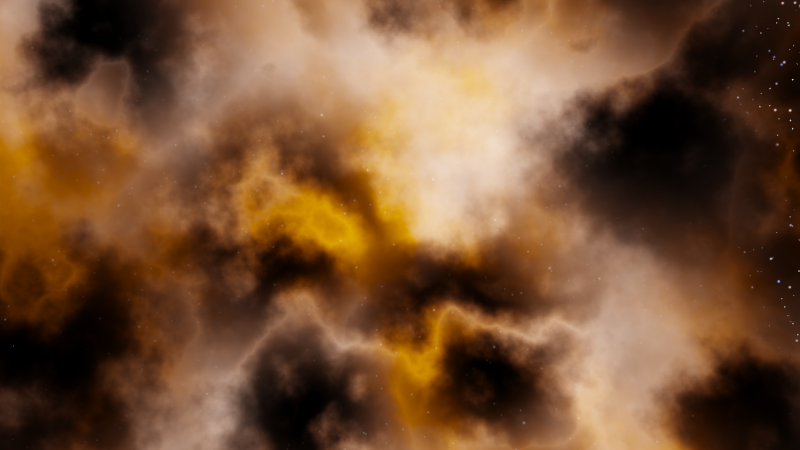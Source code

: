 # Source: NebulaShader3.blend  (saved by Blender 3.0.42; exported with 4.5.12 LTS)
import bpy
from mathutils import Matrix  # noqa: F401  (used for matrix-valued properties, if any)

bpy.ops.wm.read_factory_settings(use_empty=True)
scene = bpy.context.scene
scene.name = 'Scene'

# ---- collections
col_collection_1 = bpy.data.collections.new('Collection 1'); scene.collection.children.link(col_collection_1)

# ---- images (referenced by path relative to the original .blend; pixels are not part of the script)
import os
ASSET_DIR = os.environ.get("B2B_ASSET_DIR", "")  # directory of the original .blend (textures are referenced by path, not embedded)
HERE = os.path.dirname(os.path.abspath(__file__))  # packed textures are extracted next to this script under _unpacked/

def load_image(name, relpath, width, height, colorspace="sRGB"):
    """Load a texture the original file referenced (path relative to the .blend, or extracted next to this script)."""
    p = next((c for c in (os.path.join(HERE, relpath), os.path.join(ASSET_DIR, relpath)) if relpath and os.path.exists(c)), "")
    if p:
        img = bpy.data.images.load(p, check_existing=True)
        img.name = name
    else:  # same state as the original file: an image datablock whose file is absent (Cycles renders it pink)
        img = bpy.data.images.new(name, width, height)
        img.source = "FILE"
        img.filepath = "//" + (relpath or name)
    img.colorspace_settings.name = colorspace
    return img
img_8192x4096_png = load_image('8192x4096.png', '_unpacked/8192x4096.97308974.png', 8192, 4096, 'sRGB')

# ---- node groups
ng_rotate_003 = bpy.data.node_groups.new('Rotate.003', 'ShaderNodeTree')
_s = ng_rotate_003.interface.new_socket(name='a', in_out='OUTPUT', socket_type='NodeSocketFloat')
_s.min_value = 0.0
_s.max_value = 0.0
_s = ng_rotate_003.interface.new_socket(name='b', in_out='OUTPUT', socket_type='NodeSocketFloat')
_s.min_value = 0.0
_s.max_value = 0.0
_s = ng_rotate_003.interface.new_socket(name='a', in_out='INPUT', socket_type='NodeSocketFloat')
_s.default_value = 0.5
_s.min_value = -1e+04
_s.max_value = 1e+04
_s = ng_rotate_003.interface.new_socket(name='b', in_out='INPUT', socket_type='NodeSocketFloat')
_s.default_value = 0.5
_s.min_value = -1e+04
_s.max_value = 1e+04
_s = ng_rotate_003.interface.new_socket(name='Theta', in_out='INPUT', socket_type='NodeSocketFloat')
_s.min_value = -1e+04
_s.max_value = 1e+04
_N = ng_rotate_003.nodes; _L = ng_rotate_003.links
n0 = _N.new('ShaderNodeMath'); n0.name = 'Math.025'; n0.location = (-335, 148)
n0.operation = 'COSINE'
n1 = _N.new('ShaderNodeMath'); n1.name = 'Math.028'; n1.location = (-326, -54)
n1.operation = 'SINE'
n2 = _N.new('ShaderNodeMath'); n2.name = 'Math.029'; n2.location = (-97, -58)
n2.operation = 'MULTIPLY'
n3 = _N.new('ShaderNodeMath'); n3.name = 'Math.027'; n3.location = (-106, 142)
n3.operation = 'MULTIPLY'
n4 = _N.new('ShaderNodeMath'); n4.name = 'Math.026'; n4.location = (111, 50)
n4.operation = 'SUBTRACT'
n5 = _N.new('ShaderNodeMath'); n5.name = 'Math.030'; n5.location = (346, 35)
n5.operation = 'COSINE'
n6 = _N.new('ShaderNodeMath'); n6.name = 'Math.033'; n6.location = (352, -137)
n6.operation = 'SINE'
n7 = _N.new('ShaderNodeMath'); n7.name = 'Math.032'; n7.location = (538, -148)
n7.operation = 'MULTIPLY'
n8 = _N.new('ShaderNodeMath'); n8.name = 'Math.031'; n8.location = (536, 31)
n8.operation = 'MULTIPLY'
n9 = _N.new('ShaderNodeMath'); n9.name = 'Math.034'; n9.location = (759, -25)
n9.operation = 'SUBTRACT'
n10 = _N.new('ShaderNodeMath'); n10.name = 'Math.035'; n10.location = (-743, -166)
n10.operation = 'DIVIDE'
n10.inputs[1].default_value = 57.32
n11 = _N.new('NodeGroupInput'); n11.name = 'Group Input'; n11.location = (-1083, -9)
n12 = _N.new('NodeGroupOutput'); n12.name = 'Group Output'; n12.location = (959, 0)
_L.new(n0.outputs[0], n3.inputs[0])
_L.new(n3.outputs[0], n4.inputs[0])
_L.new(n1.outputs[0], n2.inputs[0])
_L.new(n2.outputs[0], n4.inputs[1])
_L.new(n11.outputs[0], n3.inputs[1])
_L.new(n11.outputs[1], n2.inputs[1])
_L.new(n4.outputs[0], n12.inputs[0])
_L.new(n5.outputs[0], n8.inputs[0])
_L.new(n8.outputs[0], n9.inputs[0])
_L.new(n6.outputs[0], n7.inputs[0])
_L.new(n7.outputs[0], n9.inputs[1])
_L.new(n9.outputs[0], n12.inputs[1])
_L.new(n11.outputs[2], n10.inputs[0])
_L.new(n10.outputs[0], n1.inputs[0])
_L.new(n10.outputs[0], n0.inputs[0])
_L.new(n10.outputs[0], n5.inputs[0])
_L.new(n10.outputs[0], n6.inputs[0])
_L.new(n11.outputs[0], n7.inputs[1])
_L.new(n11.outputs[1], n8.inputs[1])
n12.is_active_output = True
ng_mappingtransform_003 = bpy.data.node_groups.new('MappingTransform.003', 'ShaderNodeTree')
_s = ng_mappingtransform_003.interface.new_socket(name='OutVector', in_out='OUTPUT', socket_type='NodeSocketColor')
_s.default_value = (0.0, 0.0, 0.0, 0.0)
_s = ng_mappingtransform_003.interface.new_socket(name='InVector', in_out='INPUT', socket_type='NodeSocketVector')
_s.min_value = -1.0
_s.max_value = 1.0
_s = ng_mappingtransform_003.interface.new_socket(name='ScaleZ', in_out='INPUT', socket_type='NodeSocketFloat')
_s.default_value = 1.0
_s.min_value = -1e+04
_s.max_value = 1e+04
_s = ng_mappingtransform_003.interface.new_socket(name='ScaleY', in_out='INPUT', socket_type='NodeSocketFloat')
_s.default_value = 1.0
_s.min_value = -1e+04
_s.max_value = 1e+04
_s = ng_mappingtransform_003.interface.new_socket(name='ScaleX', in_out='INPUT', socket_type='NodeSocketFloat')
_s.default_value = 1.0
_s.min_value = -1e+04
_s.max_value = 1e+04
_s = ng_mappingtransform_003.interface.new_socket(name='OffsetZ', in_out='INPUT', socket_type='NodeSocketFloat')
_s.min_value = -1e+04
_s.max_value = 1e+04
_s = ng_mappingtransform_003.interface.new_socket(name='OffsetY', in_out='INPUT', socket_type='NodeSocketFloat')
_s.min_value = -1e+04
_s.max_value = 1e+04
_s = ng_mappingtransform_003.interface.new_socket(name='OffsetX', in_out='INPUT', socket_type='NodeSocketFloat')
_s.min_value = -1e+04
_s.max_value = 1e+04
_s = ng_mappingtransform_003.interface.new_socket(name='RotateZ', in_out='INPUT', socket_type='NodeSocketFloat')
_s.min_value = 0.0
_s.max_value = 359.0
_s = ng_mappingtransform_003.interface.new_socket(name='RotateY', in_out='INPUT', socket_type='NodeSocketFloat')
_s.min_value = 0.0
_s.max_value = 359.0
_s = ng_mappingtransform_003.interface.new_socket(name='RotateX', in_out='INPUT', socket_type='NodeSocketFloat')
_s.min_value = 0.0
_s.max_value = 359.0
_N = ng_mappingtransform_003.nodes; _L = ng_mappingtransform_003.links
n0 = _N.new('ShaderNodeGroup'); n0.name = 'AxisRotate.002'; n0.location = (572, -184)
n0.node_tree = ng_rotate_003
n1 = _N.new('ShaderNodeGroup'); n1.name = 'AxisRotate.001'; n1.location = (331, 37)
n1.node_tree = ng_rotate_003
n2 = _N.new('ShaderNodeGroup'); n2.name = 'AxisRotate'; n2.location = (117, 184)
n2.node_tree = ng_rotate_003
n3 = _N.new('ShaderNodeMath'); n3.name = 'Math.018'; n3.location = (-73, 182)
n4 = _N.new('ShaderNodeMath'); n4.name = 'Math.017'; n4.location = (-72, 12)
n5 = _N.new('ShaderNodeMath'); n5.name = 'Math.016'; n5.location = (-73, -151)
n6 = _N.new('ShaderNodeMath'); n6.name = 'Math.009'; n6.location = (-248, -133)
n6.operation = 'MULTIPLY'
n7 = _N.new('ShaderNodeMath'); n7.name = 'Math.013'; n7.location = (-248, 27)
n7.operation = 'MULTIPLY'
n8 = _N.new('ShaderNodeSeparateColor'); n8.name = 'Separate RGB.001'; n8.location = (-468, 58)
n9 = _N.new('ShaderNodeMapping'); n9.name = 'Mapping'; n9.location = (-867, 224)
n9.vector_type = 'VECTOR'
n10 = _N.new('ShaderNodeCombineColor'); n10.name = 'Combine RGB'; n10.location = (817, -73)
n11 = _N.new('NodeGroupOutput'); n11.name = 'Group Output'; n11.location = (1030, -68)
n12 = _N.new('ShaderNodeMath'); n12.name = 'Math.012'; n12.location = (-242, 183)
n12.operation = 'MULTIPLY'
n13 = _N.new('NodeGroupInput'); n13.name = 'MappingTransform'; n13.location = (-1081, -12)
_L.new(n13.outputs[0], n9.inputs[0])
_L.new(n9.outputs[0], n8.inputs[0])
_L.new(n10.outputs[0], n11.inputs[0])
_L.new(n8.outputs[1], n7.inputs[0])
_L.new(n8.outputs[0], n12.inputs[0])
_L.new(n8.outputs[2], n6.inputs[0])
_L.new(n13.outputs[1], n6.inputs[1])
_L.new(n12.outputs[0], n3.inputs[0])
_L.new(n7.outputs[0], n4.inputs[0])
_L.new(n13.outputs[2], n7.inputs[1])
_L.new(n6.outputs[0], n5.inputs[0])
_L.new(n13.outputs[4], n5.inputs[1])
_L.new(n13.outputs[5], n4.inputs[1])
_L.new(n13.outputs[6], n3.inputs[1])
_L.new(n3.outputs[0], n2.inputs[0])
_L.new(n4.outputs[0], n2.inputs[1])
_L.new(n13.outputs[7], n2.inputs[2])
_L.new(n2.outputs[0], n1.inputs[0])
_L.new(n5.outputs[0], n1.inputs[1])
_L.new(n1.outputs[0], n10.inputs[0])
_L.new(n13.outputs[8], n1.inputs[2])
_L.new(n13.outputs[9], n0.inputs[2])
_L.new(n1.outputs[1], n0.inputs[1])
_L.new(n0.outputs[1], n10.inputs[2])
_L.new(n2.outputs[1], n0.inputs[0])
_L.new(n0.outputs[0], n10.inputs[1])
_L.new(n13.outputs[3], n12.inputs[1])
n11.is_active_output = True
ng_nebulashader = bpy.data.node_groups.new('NebulaShader', 'ShaderNodeTree')
_s = ng_nebulashader.interface.new_socket(name='Background', in_out='OUTPUT', socket_type='NodeSocketShader')
_s = ng_nebulashader.interface.new_socket(name='ScaleX', in_out='INPUT', socket_type='NodeSocketFloat')
_s.default_value = 1.0
_s.min_value = -1e+04
_s.max_value = 1e+04
_s = ng_nebulashader.interface.new_socket(name='ScaleY', in_out='INPUT', socket_type='NodeSocketFloat')
_s.default_value = 1.0
_s.min_value = -1e+04
_s.max_value = 1e+04
_s = ng_nebulashader.interface.new_socket(name='ScaleZ', in_out='INPUT', socket_type='NodeSocketFloat')
_s.default_value = 1.0
_s.min_value = -1e+04
_s.max_value = 1e+04
_s = ng_nebulashader.interface.new_socket(name='OffsetX', in_out='INPUT', socket_type='NodeSocketFloat')
_s.default_value = 1.0
_s.min_value = -1e+04
_s.max_value = 1e+04
_s = ng_nebulashader.interface.new_socket(name='OffsetY', in_out='INPUT', socket_type='NodeSocketFloat')
_s.default_value = 1.0
_s.min_value = -1e+04
_s.max_value = 1e+04
_s = ng_nebulashader.interface.new_socket(name='OffsetZ', in_out='INPUT', socket_type='NodeSocketFloat')
_s.default_value = 1.0
_s.min_value = -1e+04
_s.max_value = 1e+04
_s = ng_nebulashader.interface.new_socket(name='RotateX', in_out='INPUT', socket_type='NodeSocketFloat')
_s.default_value = 1.0
_s.min_value = 0.0
_s.max_value = 359.0
_s = ng_nebulashader.interface.new_socket(name='RotateY', in_out='INPUT', socket_type='NodeSocketFloat')
_s.default_value = 1.0
_s.min_value = 0.0
_s.max_value = 359.0
_s = ng_nebulashader.interface.new_socket(name='RotateZ', in_out='INPUT', socket_type='NodeSocketFloat')
_s.default_value = 1.0
_s.min_value = 0.0
_s.max_value = 359.0
_s = ng_nebulashader.interface.new_socket(name='Nebula_Size', in_out='INPUT', socket_type='NodeSocketFloat')
_s.default_value = 1.7
_s.min_value = -1e+04
_s.max_value = 1e+04
_s = ng_nebulashader.interface.new_socket(name='Strength', in_out='INPUT', socket_type='NodeSocketFloat')
_s.default_value = 1.0
_s.min_value = 0.0
_s.max_value = 1e+06
_s = ng_nebulashader.interface.new_socket(name='Density', in_out='INPUT', socket_type='NodeSocketFloat')
_s.default_value = -5.0
_s.min_value = -1e+04
_s.max_value = 1e+04
_s = ng_nebulashader.interface.new_socket(name='Distortion', in_out='INPUT', socket_type='NodeSocketFloat')
_s.subtype = 'FACTOR'
_s.default_value = 1.0
_s.min_value = 0.0
_s.max_value = 1.0
_s = ng_nebulashader.interface.new_socket(name='Nebula_Color', in_out='INPUT', socket_type='NodeSocketColor')
_s.default_value = (0.5, 0.3561, 0.2271, 1.0)
_s = ng_nebulashader.interface.new_socket(name='Hue', in_out='INPUT', socket_type='NodeSocketFloat')
_s.default_value = 0.5
_s.min_value = 0.0
_s.max_value = 1.0
_s = ng_nebulashader.interface.new_socket(name='Saturation', in_out='INPUT', socket_type='NodeSocketFloat')
_s.default_value = 2.0
_s.min_value = 0.0
_s.max_value = 2.0
_s = ng_nebulashader.interface.new_socket(name='Value', in_out='INPUT', socket_type='NodeSocketFloat')
_s.default_value = 2.0
_s.min_value = 0.0
_s.max_value = 2.0
_N = ng_nebulashader.nodes; _L = ng_nebulashader.links
n0 = _N.new('NodeFrame'); n0.name = 'Frame.003'; n0.location = (390, 574)
n0.label = 'StarfieldMask'
n0.width = 555
n1 = _N.new('NodeFrame'); n1.name = 'Frame.005'; n1.location = (30, -30)
n1.label = 'Stars_out_nebula'
n1.width = 495
n2 = _N.new('NodeFrame'); n2.name = 'Frame.006'; n2.location = (34, -306)
n2.label = 'Stars_in_nebula'
n2.width = 200
n3 = _N.new('NodeFrame'); n3.name = 'Frame.002'; n3.location = (-1303, -172)
n3.label = 'FillingNebula'
n3.width = 1560
n4 = _N.new('NodeFrame'); n4.name = 'Frame.007'; n4.location = (784, -344)
n4.label = 'NebulaColor'
n4.width = 745
n5 = _N.new('NodeFrame'); n5.name = 'Frame'; n5.location = (-1330, 330)
n5.label = 'NebulaShape'
n5.width = 1422
n6 = _N.new('NodeFrame'); n6.name = 'Frame.001'; n6.location = (436, -835)
n6.label = 'StarsTexture'
n6.width = 713
n7 = _N.new('ShaderNodeMix'); n7.name = 'Mix'; n7.location = (1615, -21)
n7.data_type = 'RGBA'
n8 = _N.new('ShaderNodeMix'); n8.name = 'Mix.001'; n8.location = (495, -6)
n8.data_type = 'RGBA'
n8.inputs[0].default_value = 1.0
n9 = _N.new('NodeGroupOutput'); n9.name = 'Group Output'; n9.location = (2365, -49)
n10 = _N.new('ShaderNodeBackground'); n10.name = 'Background'; n10.location = (2092, -90)
n11 = _N.new('NodeGroupInput'); n11.name = 'Group Input'; n11.location = (-1903, 179)
n12 = _N.new('ShaderNodeHueSaturation'); n12.name = 'Hue Saturation Value.002'; n12.location = (707, -76)
n12.inputs[1].default_value = 1.5
n12.inputs[2].default_value = 2.0
n13 = _N.new('ShaderNodeMath'); n13.name = 'Math.005'; n13.location = (30, -69)
n13.operation = 'MULTIPLY'
n13.inputs[1].default_value = 30.0
n14 = _N.new('ShaderNodeValToRGB'); n14.name = 'ColorRamp.007'; n14.location = (225, -30)
n14.color_ramp.interpolation = 'B_SPLINE'
while len(n14.color_ramp.elements) > 1: n14.color_ramp.elements.remove(n14.color_ramp.elements[-1])
n14.color_ramp.elements[0].position = 0.0; n14.color_ramp.elements[0].color = (0.7002, 0.7002, 0.7002, 1.0)
_e = n14.color_ramp.elements.new(0.04283); _e.color = (0.0, 0.0, 0.0, 1.0)
_e = n14.color_ramp.elements.new(0.08061); _e.color = (0.0, 0.0, 0.0, 1.0)
n15 = _N.new('ShaderNodeMath'); n15.name = 'Math.004'; n15.location = (30, -30)
n15.operation = 'ARCTANGENT'
n15.inputs[1].default_value = 1.0
n16 = _N.new('ShaderNodeMath'); n16.name = 'Math.003'; n16.location = (219, -245)
n16.width = 100
n16.operation = 'MULTIPLY'
n17 = _N.new('ShaderNodeMath'); n17.name = 'Math.002'; n17.location = (748, -33)
n17.operation = 'MULTIPLY'
n18 = _N.new('ShaderNodeTexNoise'); n18.name = 'Noise Texture.005'; n18.location = (30, -161)
n18.inputs[2].default_value = 3.0
n18.inputs[3].default_value = 16.0
n19 = _N.new('ShaderNodeMix'); n19.name = 'Mix.003'; n19.location = (581, -30)
n19.width = 100
n19.data_type = 'RGBA'
n19.blend_type = 'DARKEN'
n19.inputs[0].default_value = 1.0
n20 = _N.new('ShaderNodeMix'); n20.name = 'Mix.004'; n20.location = (193, -139)
n20.data_type = 'RGBA'
n20.blend_type = 'OVERLAY'
n20.inputs[0].default_value = 1.0
n21 = _N.new('ShaderNodeHueSaturation'); n21.name = 'Hue Saturation Value.003'; n21.location = (565, -30)
n22 = _N.new('ShaderNodeMix'); n22.name = 'Mix.005'; n22.location = (387, -198)
n22.width = 113
n22.data_type = 'RGBA'
n22.blend_type = 'SOFT_LIGHT'
n23 = _N.new('ShaderNodeTexNoise'); n23.name = 'Noise Texture.003'; n23.location = (30, -167)
n23.hide = True
n23.inputs[3].default_value = 16.0
n24 = _N.new('ShaderNodeTexVoronoi'); n24.name = 'Voronoi Texture.003'; n24.location = (347, -253)
n24.width = 100
n25 = _N.new('ShaderNodeHueSaturation'); n25.name = 'Hue Saturation Value'; n25.location = (1242, -133)
n25.inputs[1].default_value = 2.0
n25.inputs[2].default_value = 2.0
n26 = _N.new('ShaderNodeMath'); n26.name = 'Math'; n26.location = (1036, -132)
n26.operation = 'POWER'
n27 = _N.new('ShaderNodeValToRGB'); n27.name = 'ColorRamp'; n27.location = (737, -112)
n27.color_ramp.interpolation = 'B_SPLINE'
while len(n27.color_ramp.elements) > 1: n27.color_ramp.elements.remove(n27.color_ramp.elements[-1])
n27.color_ramp.elements[0].position = 0.5303; n27.color_ramp.elements[0].color = (0.0, 0.0, 0.0, 1.0)
_e = n27.color_ramp.elements.new(0.6894); _e.color = (0.12, 0.12, 0.12, 1.0)
_e = n27.color_ramp.elements.new(0.8535); _e.color = (0.37, 0.37, 0.37, 1.0)
_e = n27.color_ramp.elements.new(1.0); _e.color = (0.8884, 0.8884, 0.8884, 1.0)
n28 = _N.new('ShaderNodeTexNoise'); n28.name = 'Noise Texture.002'; n28.location = (561, -124)
n28.inputs[3].default_value = 16.0
n29 = _N.new('ShaderNodeMath'); n29.name = 'Math.001'; n29.location = (380, -219)
n29.hide = True
n29.operation = 'SUBTRACT'
n30 = _N.new('ShaderNodeTexNoise'); n30.name = 'Noise Texture'; n30.location = (261, -174)
n30.hide = True
n30.inputs[3].default_value = 16.0
n30.inputs[8].default_value = 0.5
n31 = _N.new('ShaderNodeTexSky'); n31.name = 'Sky Texture'; n31.location = (258, -230)
n31.hide = True
n31.sky_type = 'PREETHAM'
n31.sun_direction = (-0.03419, -0.7692, 0.6381)
n31.turbidity = 10.0
n31.ground_albedo = 0.0
n31.sun_elevation = 1.571
n32 = _N.new('ShaderNodeGroup'); n32.name = 'Group.016'; n32.location = (188, -93)
n32.hide = True
n32.node_tree = ng_mappingtransform_003
n33 = _N.new('ShaderNodeTexCoord'); n33.name = 'Texture Coordinate'; n33.location = (30, -35)
n33.hide = True
n34 = _N.new('ShaderNodeMix'); n34.name = 'Mix.002'; n34.location = (1165, -31)
n34.data_type = 'RGBA'
n35 = _N.new('ShaderNodeValToRGB'); n35.name = 'ColorRamp.004'; n35.location = (336, -149)
n35.hide = True
while len(n35.color_ramp.elements) > 1: n35.color_ramp.elements.remove(n35.color_ramp.elements[-1])
n35.color_ramp.elements[0].position = 0.0; n35.color_ramp.elements[0].color = (0.9659, 1.0, 1.0, 1.0)
_e = n35.color_ramp.elements.new(0.002); _e.color = (0.0, 0.0, 0.0, 1.0)
n36 = _N.new('ShaderNodeMix'); n36.name = 'Mix.007'; n36.location = (455, -109)
n36.hide = True
n36.data_type = 'RGBA'
n36.blend_type = 'ADD'
n36.inputs[0].default_value = 1.0
n37 = _N.new('ShaderNodeHueSaturation'); n37.name = 'Hue Saturation Value.001'; n37.location = (575, -109)
n37.hide = True
n37.inputs[1].default_value = 2.0
n37.inputs[2].default_value = 2.0
n38 = _N.new('ShaderNodeMix'); n38.name = 'Mix.006'; n38.location = (332, -35)
n38.hide = True
n38.data_type = 'RGBA'
n38.blend_type = 'MULTIPLY'
n39 = _N.new('ShaderNodeValToRGB'); n39.name = 'ColorRamp.003'; n39.location = (336, -109)
n39.hide = True
while len(n39.color_ramp.elements) > 1: n39.color_ramp.elements.remove(n39.color_ramp.elements[-1])
n39.color_ramp.elements[0].position = 0.2525; n39.color_ramp.elements[0].color = (1.0, 0.01125, 0.006799, 1.0)
_e = n39.color_ramp.elements.new(0.4192); _e.color = (0.8889, 0.5508, 0.5492, 1.0)
_e = n39.color_ramp.elements.new(0.6061); _e.color = (0.08097, 0.2209, 0.8334, 1.0)
_e = n39.color_ramp.elements.new(0.7879); _e.color = (1.0, 0.1477, 0.02286, 1.0)
n40 = _N.new('ShaderNodeTexNoise'); n40.name = 'Noise Texture.001'; n40.location = (196, -109)
n40.hide = True
n40.inputs[2].default_value = 70.0
n40.inputs[3].default_value = 0.0
n41 = _N.new('ShaderNodeTexVoronoi'); n41.name = 'Voronoi Texture.002'; n41.location = (196, -149)
n41.hide = True
n41.inputs[2].default_value = 200.0
n42 = _N.new('ShaderNodeHueSaturation'); n42.name = 'Hue Saturation Value.004'; n42.location = (177, -204)
n42.hide = True
n42.inputs[1].default_value = 2.0
n42.inputs[2].default_value = 2.0
n43 = _N.new('ShaderNodeTexEnvironment'); n43.name = 'Environment Texture'; n43.location = (30, -97)
n43.width = 140
n43.hide = True
n43.image = img_8192x4096_png
n44 = _N.new('ShaderNodeMath'); n44.name = 'Math.006'; n44.location = (-212, -76)
n44.operation = 'MULTIPLY'
n45 = _N.new('ShaderNodeMath'); n45.name = 'Math.007'; n45.location = (233, -93)
n45.operation = 'MULTIPLY'
n46 = _N.new('ShaderNodeMath'); n46.name = 'Math.008'; n46.location = (-649, -224)
n46.hide = True
n46.operation = 'MULTIPLY'
n47 = _N.new('ShaderNodeMath'); n47.name = 'Math.009'; n47.location = (135, -247)
n47.hide = True
n47.operation = 'MULTIPLY'
n1.parent = n0
n2.parent = n0
n4.parent = n3
n13.parent = n1
n14.parent = n1
n15.parent = n2
n16.parent = n3
n17.parent = n3
n18.parent = n3
n19.parent = n3
n20.parent = n4
n21.parent = n4
n22.parent = n4
n23.parent = n4
n24.parent = n3
n25.parent = n5
n26.parent = n5
n27.parent = n5
n28.parent = n5
n29.parent = n5
n30.parent = n5
n31.parent = n5
n32.parent = n5
n33.parent = n5
n35.parent = n6
n36.parent = n6
n37.parent = n6
n38.parent = n6
n39.parent = n6
n40.parent = n6
n41.parent = n6
n42.parent = n6
n43.parent = n6
_L.new(n18.outputs[0], n16.inputs[0])
_L.new(n16.outputs[0], n24.inputs[2])
_L.new(n39.outputs[0], n38.inputs[7])
_L.new(n40.outputs[1], n39.inputs[0])
_L.new(n38.outputs[2], n36.inputs[6])
_L.new(n36.outputs[2], n37.inputs[4])
_L.new(n35.outputs[0], n36.inputs[7])
_L.new(n22.outputs[2], n21.inputs[4])
_L.new(n17.outputs[0], n15.inputs[0])
_L.new(n14.outputs[0], n7.inputs[0])
_L.new(n15.outputs[0], n34.inputs[0])
_L.new(n25.outputs[0], n13.inputs[0])
_L.new(n17.outputs[0], n20.inputs[6])
_L.new(n25.outputs[0], n8.inputs[6])
_L.new(n30.outputs[0], n29.inputs[0])
_L.new(n13.outputs[0], n14.inputs[0])
_L.new(n25.outputs[0], n17.inputs[1])
_L.new(n10.outputs[0], n9.inputs[0])
_L.new(n11.outputs[10], n10.inputs[1])
_L.new(n11.outputs[11], n16.inputs[1])
_L.new(n11.outputs[13], n22.inputs[7])
_L.new(n11.outputs[14], n21.inputs[0])
_L.new(n11.outputs[15], n21.inputs[1])
_L.new(n11.outputs[16], n21.inputs[2])
_L.new(n18.outputs[1], n19.inputs[6])
_L.new(n19.outputs[2], n17.inputs[0])
_L.new(n20.outputs[2], n22.inputs[6])
_L.new(n21.outputs[0], n8.inputs[7])
_L.new(n7.outputs[2], n10.inputs[0])
_L.new(n34.outputs[2], n7.inputs[6])
_L.new(n8.outputs[2], n12.inputs[4])
_L.new(n33.outputs[0], n32.inputs[0])
_L.new(n11.outputs[2], n32.inputs[1])
_L.new(n11.outputs[1], n32.inputs[2])
_L.new(n11.outputs[0], n32.inputs[3])
_L.new(n11.outputs[5], n32.inputs[4])
_L.new(n11.outputs[4], n32.inputs[5])
_L.new(n11.outputs[3], n32.inputs[6])
_L.new(n11.outputs[8], n32.inputs[7])
_L.new(n11.outputs[7], n32.inputs[8])
_L.new(n11.outputs[6], n32.inputs[9])
_L.new(n43.outputs[0], n38.inputs[6])
_L.new(n26.outputs[0], n25.inputs[4])
_L.new(n27.outputs[0], n26.inputs[0])
_L.new(n28.outputs[0], n27.inputs[0])
_L.new(n31.outputs[0], n29.inputs[1])
_L.new(n32.outputs[0], n28.inputs[2])
_L.new(n23.outputs[1], n22.inputs[0])
_L.new(n37.outputs[0], n7.inputs[7])
_L.new(n11.outputs[9], n26.inputs[1])
_L.new(n12.outputs[0], n34.inputs[6])
_L.new(n42.outputs[0], n34.inputs[7])
_L.new(n43.outputs[0], n42.inputs[4])
_L.new(n44.outputs[0], n19.inputs[7])
_L.new(n44.outputs[0], n20.inputs[7])
_L.new(n24.outputs[0], n44.inputs[0])
_L.new(n24.outputs[0], n44.inputs[1])
_L.new(n45.outputs[0], n35.inputs[0])
_L.new(n41.outputs[0], n45.inputs[0])
_L.new(n41.outputs[0], n45.inputs[1])
_L.new(n11.outputs[12], n46.inputs[0])
_L.new(n46.outputs[0], n18.inputs[8])
_L.new(n29.outputs[0], n47.inputs[0])
_L.new(n47.outputs[0], n28.inputs[8])
n9.is_active_output = True

# ---- world
world_nebulashaderfinish = bpy.data.worlds.new('NebulaShaderFinish'); scene.world = world_nebulashaderfinish
world_nebulashaderfinish.use_nodes = True; world_nebulashaderfinish.node_tree.nodes.clear()
_N = world_nebulashaderfinish.node_tree.nodes; _L = world_nebulashaderfinish.node_tree.links
n0 = _N.new('ShaderNodeOutputWorld'); n0.name = 'World Output'; n0.location = (80, 60)
n1 = _N.new('ShaderNodeRGB'); n1.name = 'RGB'; n1.location = (-520, -178)
n1.outputs[0].default_value = (0.4323, 0.1924, 0.118, 1.0)
n2 = _N.new('ShaderNodeGroup'); n2.name = 'Group'; n2.location = (-199, 80)
n2.width = 171
n2.node_tree = ng_nebulashader
n2.inputs[0].default_value = 1.7
n2.inputs[1].default_value = 0.0
n2.inputs[2].default_value = 0.0
n2.inputs[3].default_value = 5.0
n2.inputs[4].default_value = 0.0
n2.inputs[5].default_value = 0.0
n2.inputs[6].default_value = 0.0
n2.inputs[7].default_value = 0.0
n2.inputs[8].default_value = 4.0
n2.inputs[9].default_value = 2.0
n2.inputs[10].default_value = 5.0
n2.inputs[11].default_value = -7.9
n2.inputs[12].default_value = 0.0
n2.inputs[14].default_value = 0.5
n2.inputs[15].default_value = 1.7
n2.inputs[16].default_value = 2.0
_L.new(n2.outputs[0], n0.inputs[0])
_L.new(n1.outputs[0], n2.inputs[13])
n0.is_active_output = True
world_nebulashaderfinish.color = (0.01685, 0.05082, 0.1227)
world_nebulashaderfinish.use_sun_shadow = False
world_nebulashaderfinish.sun_shadow_jitter_overblur = 0.0
world_nebulashaderfinish.cycles.sampling_method = 'MANUAL'

# ---- cameras
cam_camera = bpy.data.cameras.new('Camera')
cam_camera.clip_end = 100.0
cam_camera.lens = 35.0
cam_camera.sensor_width = 32.0
cam_camera.sensor_height = 18.0
cam_camera.ortho_scale = 7.314
cam_camera.dof.focus_distance = 0.0

# ---- objects
ob_camera = bpy.data.objects.new('Camera', cam_camera)

# ---- transforms, parenting, visibility, modifiers, constraints
ob_camera.location = (10.32, -2.481, 12.97)
ob_camera.rotation_euler = (0.7033, 0.007636, 1.329)
ob_camera.lock_rotations_4d = False
ob_camera.empty_display_type = 'ARROWS'
ob_camera.color = (0.0, 0.0, 0.0, 0.0)
ob_camera.display_type = 'WIRE'
ob_camera.lineart.crease_threshold = 0.0

# ---- collection membership
col_collection_1.objects.link(ob_camera)

# ---- scene / render settings (as saved in the file)
scene.camera = ob_camera
scene.frame_start = 1; scene.frame_end = 250; scene.frame_set(1)
scene.render.engine = 'CYCLES'
scene.render.resolution_percentage = 50
scene.render.dither_intensity = 0.0
scene.cycles.use_denoising = False
scene.cycles.samples = 100
scene.cycles.sampling_pattern = 'TABULATED_SOBOL'
scene.cycles.light_sampling_threshold = 0.0
scene.cycles.use_adaptive_sampling = False
scene.cycles.use_light_tree = False
scene.cycles.caustics_reflective = False
scene.cycles.caustics_refractive = False
scene.cycles.blur_glossy = 0.0
scene.cycles.diffuse_bounces = 8
scene.cycles.glossy_bounces = 8
scene.cycles.transparent_max_bounces = 12
scene.cycles.sample_clamp_direct = 5.0
scene.cycles.sample_clamp_indirect = 5.0
scene.view_settings.view_transform = 'Filmic'
scene.view_settings.exposure = 2.0
bpy.context.view_layer.update()

# ---- added for rendering (the .blend has no usable light): sun
light_auto_sun = bpy.data.lights.new('AutoSun', 'SUN')
light_auto_sun.energy = 3.0
light_auto_sun.angle = 0.0523599
ob_auto_sun = bpy.data.objects.new('AutoSun', light_auto_sun)
scene.collection.objects.link(ob_auto_sun)
ob_auto_sun.rotation_euler = (0.872665, 0.174533, 0.523599)
bpy.context.view_layer.update()
